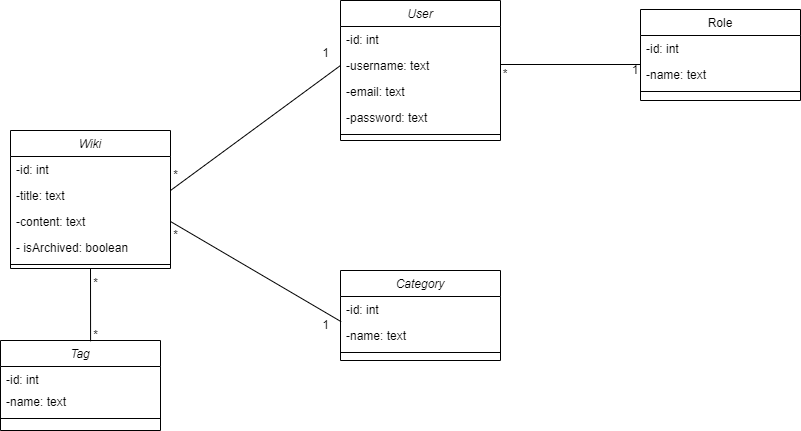

The diagram above was exported from draw.io. Its source (the exported page's mxGraphModel, read from the mxfile embedded in the PNG):
<mxGraphModel dx="552" dy="605" grid="1" gridSize="10" guides="1" tooltips="1" connect="1" arrows="1" fold="1" page="1" pageScale="1" pageWidth="827" pageHeight="1169" math="0" shadow="0">
  <root>
    <mxCell id="WIyWlLk6GJQsqaUBKTNV-0" />
    <mxCell id="WIyWlLk6GJQsqaUBKTNV-1" parent="WIyWlLk6GJQsqaUBKTNV-0" />
    <mxCell id="xTyv45MAceHIiQGBdWrl-9" value="User" style="swimlane;fontStyle=2;align=center;verticalAlign=top;childLayout=stackLayout;horizontal=1;startSize=26;horizontalStack=0;resizeParent=1;resizeLast=0;collapsible=1;marginBottom=0;rounded=0;shadow=0;strokeWidth=1;" vertex="1" parent="WIyWlLk6GJQsqaUBKTNV-1">
      <mxGeometry x="1610" y="700" width="160" height="140" as="geometry">
        <mxRectangle x="230" y="140" width="160" height="26" as="alternateBounds" />
      </mxGeometry>
    </mxCell>
    <mxCell id="xTyv45MAceHIiQGBdWrl-10" value="-id: int" style="text;align=left;verticalAlign=top;spacingLeft=4;spacingRight=4;overflow=hidden;rotatable=0;points=[[0,0.5],[1,0.5]];portConstraint=eastwest;" vertex="1" parent="xTyv45MAceHIiQGBdWrl-9">
      <mxGeometry y="26" width="160" height="26" as="geometry" />
    </mxCell>
    <mxCell id="xTyv45MAceHIiQGBdWrl-11" value="-username: text" style="text;align=left;verticalAlign=top;spacingLeft=4;spacingRight=4;overflow=hidden;rotatable=0;points=[[0,0.5],[1,0.5]];portConstraint=eastwest;rounded=0;shadow=0;html=0;" vertex="1" parent="xTyv45MAceHIiQGBdWrl-9">
      <mxGeometry y="52" width="160" height="26" as="geometry" />
    </mxCell>
    <mxCell id="xTyv45MAceHIiQGBdWrl-12" value="-email: text" style="text;align=left;verticalAlign=top;spacingLeft=4;spacingRight=4;overflow=hidden;rotatable=0;points=[[0,0.5],[1,0.5]];portConstraint=eastwest;rounded=0;shadow=0;html=0;" vertex="1" parent="xTyv45MAceHIiQGBdWrl-9">
      <mxGeometry y="78" width="160" height="26" as="geometry" />
    </mxCell>
    <mxCell id="xTyv45MAceHIiQGBdWrl-13" value="-password: text" style="text;align=left;verticalAlign=top;spacingLeft=4;spacingRight=4;overflow=hidden;rotatable=0;points=[[0,0.5],[1,0.5]];portConstraint=eastwest;rounded=0;shadow=0;html=0;" vertex="1" parent="xTyv45MAceHIiQGBdWrl-9">
      <mxGeometry y="104" width="160" height="26" as="geometry" />
    </mxCell>
    <mxCell id="xTyv45MAceHIiQGBdWrl-17" value="" style="line;html=1;strokeWidth=1;align=left;verticalAlign=middle;spacingTop=-1;spacingLeft=3;spacingRight=3;rotatable=0;labelPosition=right;points=[];portConstraint=eastwest;" vertex="1" parent="xTyv45MAceHIiQGBdWrl-9">
      <mxGeometry y="130" width="160" height="8" as="geometry" />
    </mxCell>
    <mxCell id="xTyv45MAceHIiQGBdWrl-18" value="Role" style="swimlane;fontStyle=0;align=center;verticalAlign=top;childLayout=stackLayout;horizontal=1;startSize=26;horizontalStack=0;resizeParent=1;resizeLast=0;collapsible=1;marginBottom=0;rounded=0;shadow=0;strokeWidth=1;" vertex="1" parent="WIyWlLk6GJQsqaUBKTNV-1">
      <mxGeometry x="1910" y="709" width="160" height="91" as="geometry">
        <mxRectangle x="550" y="140" width="160" height="26" as="alternateBounds" />
      </mxGeometry>
    </mxCell>
    <mxCell id="xTyv45MAceHIiQGBdWrl-19" value="-id: int" style="text;align=left;verticalAlign=top;spacingLeft=4;spacingRight=4;overflow=hidden;rotatable=0;points=[[0,0.5],[1,0.5]];portConstraint=eastwest;" vertex="1" parent="xTyv45MAceHIiQGBdWrl-18">
      <mxGeometry y="26" width="160" height="26" as="geometry" />
    </mxCell>
    <mxCell id="xTyv45MAceHIiQGBdWrl-20" value="-name: text" style="text;align=left;verticalAlign=top;spacingLeft=4;spacingRight=4;overflow=hidden;rotatable=0;points=[[0,0.5],[1,0.5]];portConstraint=eastwest;rounded=0;shadow=0;html=0;" vertex="1" parent="xTyv45MAceHIiQGBdWrl-18">
      <mxGeometry y="52" width="160" height="26" as="geometry" />
    </mxCell>
    <mxCell id="xTyv45MAceHIiQGBdWrl-21" value="" style="line;html=1;strokeWidth=1;align=left;verticalAlign=middle;spacingTop=-1;spacingLeft=3;spacingRight=3;rotatable=0;labelPosition=right;points=[];portConstraint=eastwest;" vertex="1" parent="xTyv45MAceHIiQGBdWrl-18">
      <mxGeometry y="78" width="160" height="8" as="geometry" />
    </mxCell>
    <mxCell id="xTyv45MAceHIiQGBdWrl-22" value="" style="line;strokeWidth=1;fillColor=none;align=left;verticalAlign=middle;spacingTop=-1;spacingLeft=3;spacingRight=3;rotatable=0;labelPosition=right;points=[];portConstraint=eastwest;strokeColor=inherit;" vertex="1" parent="WIyWlLk6GJQsqaUBKTNV-1">
      <mxGeometry x="1770" y="760" width="140" height="8" as="geometry" />
    </mxCell>
    <mxCell id="xTyv45MAceHIiQGBdWrl-23" value="1" style="text;strokeColor=none;align=center;fillColor=none;html=1;verticalAlign=middle;whiteSpace=wrap;rounded=0;" vertex="1" parent="WIyWlLk6GJQsqaUBKTNV-1">
      <mxGeometry x="1900" y="760" width="10" height="20" as="geometry" />
    </mxCell>
    <mxCell id="xTyv45MAceHIiQGBdWrl-24" value="*" style="text;strokeColor=none;align=center;fillColor=none;html=1;verticalAlign=middle;whiteSpace=wrap;rounded=0;" vertex="1" parent="WIyWlLk6GJQsqaUBKTNV-1">
      <mxGeometry x="1770" y="768" width="10" height="12" as="geometry" />
    </mxCell>
    <mxCell id="xTyv45MAceHIiQGBdWrl-25" value="Wiki" style="swimlane;fontStyle=2;align=center;verticalAlign=top;childLayout=stackLayout;horizontal=1;startSize=26;horizontalStack=0;resizeParent=1;resizeLast=0;collapsible=1;marginBottom=0;rounded=0;shadow=0;strokeWidth=1;" vertex="1" parent="WIyWlLk6GJQsqaUBKTNV-1">
      <mxGeometry x="1280" y="830" width="160" height="138" as="geometry">
        <mxRectangle x="230" y="140" width="160" height="26" as="alternateBounds" />
      </mxGeometry>
    </mxCell>
    <mxCell id="xTyv45MAceHIiQGBdWrl-26" value="-id: int" style="text;align=left;verticalAlign=top;spacingLeft=4;spacingRight=4;overflow=hidden;rotatable=0;points=[[0,0.5],[1,0.5]];portConstraint=eastwest;" vertex="1" parent="xTyv45MAceHIiQGBdWrl-25">
      <mxGeometry y="26" width="160" height="26" as="geometry" />
    </mxCell>
    <mxCell id="xTyv45MAceHIiQGBdWrl-27" value="-title: text" style="text;align=left;verticalAlign=top;spacingLeft=4;spacingRight=4;overflow=hidden;rotatable=0;points=[[0,0.5],[1,0.5]];portConstraint=eastwest;rounded=0;shadow=0;html=0;" vertex="1" parent="xTyv45MAceHIiQGBdWrl-25">
      <mxGeometry y="52" width="160" height="26" as="geometry" />
    </mxCell>
    <mxCell id="xTyv45MAceHIiQGBdWrl-28" value="-content: text" style="text;align=left;verticalAlign=top;spacingLeft=4;spacingRight=4;overflow=hidden;rotatable=0;points=[[0,0.5],[1,0.5]];portConstraint=eastwest;rounded=0;shadow=0;html=0;" vertex="1" parent="xTyv45MAceHIiQGBdWrl-25">
      <mxGeometry y="78" width="160" height="26" as="geometry" />
    </mxCell>
    <mxCell id="xTyv45MAceHIiQGBdWrl-75" value="- isArchived: boolean" style="text;align=left;verticalAlign=top;spacingLeft=4;spacingRight=4;overflow=hidden;rotatable=0;points=[[0,0.5],[1,0.5]];portConstraint=eastwest;rounded=0;shadow=0;html=0;" vertex="1" parent="xTyv45MAceHIiQGBdWrl-25">
      <mxGeometry y="104" width="160" height="26" as="geometry" />
    </mxCell>
    <mxCell id="xTyv45MAceHIiQGBdWrl-30" value="" style="line;html=1;strokeWidth=1;align=left;verticalAlign=middle;spacingTop=-1;spacingLeft=3;spacingRight=3;rotatable=0;labelPosition=right;points=[];portConstraint=eastwest;" vertex="1" parent="xTyv45MAceHIiQGBdWrl-25">
      <mxGeometry y="130" width="160" height="8" as="geometry" />
    </mxCell>
    <mxCell id="xTyv45MAceHIiQGBdWrl-31" value="Category" style="swimlane;fontStyle=2;align=center;verticalAlign=top;childLayout=stackLayout;horizontal=1;startSize=26;horizontalStack=0;resizeParent=1;resizeLast=0;collapsible=1;marginBottom=0;rounded=0;shadow=0;strokeWidth=1;" vertex="1" parent="WIyWlLk6GJQsqaUBKTNV-1">
      <mxGeometry x="1610" y="970" width="160" height="90" as="geometry">
        <mxRectangle x="230" y="140" width="160" height="26" as="alternateBounds" />
      </mxGeometry>
    </mxCell>
    <mxCell id="xTyv45MAceHIiQGBdWrl-32" value="-id: int" style="text;align=left;verticalAlign=top;spacingLeft=4;spacingRight=4;overflow=hidden;rotatable=0;points=[[0,0.5],[1,0.5]];portConstraint=eastwest;" vertex="1" parent="xTyv45MAceHIiQGBdWrl-31">
      <mxGeometry y="26" width="160" height="26" as="geometry" />
    </mxCell>
    <mxCell id="xTyv45MAceHIiQGBdWrl-33" value="-name: text" style="text;align=left;verticalAlign=top;spacingLeft=4;spacingRight=4;overflow=hidden;rotatable=0;points=[[0,0.5],[1,0.5]];portConstraint=eastwest;rounded=0;shadow=0;html=0;" vertex="1" parent="xTyv45MAceHIiQGBdWrl-31">
      <mxGeometry y="52" width="160" height="26" as="geometry" />
    </mxCell>
    <mxCell id="xTyv45MAceHIiQGBdWrl-36" value="" style="line;html=1;strokeWidth=1;align=left;verticalAlign=middle;spacingTop=-1;spacingLeft=3;spacingRight=3;rotatable=0;labelPosition=right;points=[];portConstraint=eastwest;" vertex="1" parent="xTyv45MAceHIiQGBdWrl-31">
      <mxGeometry y="78" width="160" height="8" as="geometry" />
    </mxCell>
    <mxCell id="xTyv45MAceHIiQGBdWrl-47" value="Tag" style="swimlane;fontStyle=2;align=center;verticalAlign=top;childLayout=stackLayout;horizontal=1;startSize=26;horizontalStack=0;resizeParent=1;resizeLast=0;collapsible=1;marginBottom=0;rounded=0;shadow=0;strokeWidth=1;" vertex="1" parent="WIyWlLk6GJQsqaUBKTNV-1">
      <mxGeometry x="1270" y="1040" width="160" height="90" as="geometry">
        <mxRectangle x="230" y="140" width="160" height="26" as="alternateBounds" />
      </mxGeometry>
    </mxCell>
    <mxCell id="xTyv45MAceHIiQGBdWrl-48" value="-id: int" style="text;align=left;verticalAlign=top;spacingLeft=4;spacingRight=4;overflow=hidden;rotatable=0;points=[[0,0.5],[1,0.5]];portConstraint=eastwest;" vertex="1" parent="xTyv45MAceHIiQGBdWrl-47">
      <mxGeometry y="26" width="160" height="22" as="geometry" />
    </mxCell>
    <mxCell id="xTyv45MAceHIiQGBdWrl-49" value="-name: text" style="text;align=left;verticalAlign=top;spacingLeft=4;spacingRight=4;overflow=hidden;rotatable=0;points=[[0,0.5],[1,0.5]];portConstraint=eastwest;rounded=0;shadow=0;html=0;" vertex="1" parent="xTyv45MAceHIiQGBdWrl-47">
      <mxGeometry y="48" width="160" height="26" as="geometry" />
    </mxCell>
    <mxCell id="xTyv45MAceHIiQGBdWrl-50" value="" style="line;html=1;strokeWidth=1;align=left;verticalAlign=middle;spacingTop=-1;spacingLeft=3;spacingRight=3;rotatable=0;labelPosition=right;points=[];portConstraint=eastwest;" vertex="1" parent="xTyv45MAceHIiQGBdWrl-47">
      <mxGeometry y="74" width="160" height="8" as="geometry" />
    </mxCell>
    <mxCell id="xTyv45MAceHIiQGBdWrl-51" value="" style="endArrow=none;html=1;rounded=0;entryX=0;entryY=0.5;entryDx=0;entryDy=0;" edge="1" parent="WIyWlLk6GJQsqaUBKTNV-1" target="xTyv45MAceHIiQGBdWrl-11">
      <mxGeometry width="50" height="50" relative="1" as="geometry">
        <mxPoint x="1440" y="890" as="sourcePoint" />
        <mxPoint x="1490" y="840" as="targetPoint" />
      </mxGeometry>
    </mxCell>
    <mxCell id="xTyv45MAceHIiQGBdWrl-58" value="" style="endArrow=none;html=1;rounded=0;exitX=0.563;exitY=0.009;exitDx=0;exitDy=0;exitPerimeter=0;entryX=0.5;entryY=1;entryDx=0;entryDy=0;" edge="1" parent="WIyWlLk6GJQsqaUBKTNV-1" source="xTyv45MAceHIiQGBdWrl-47" target="xTyv45MAceHIiQGBdWrl-25">
      <mxGeometry width="50" height="50" relative="1" as="geometry">
        <mxPoint x="1359.89" y="1034.13" as="sourcePoint" />
        <mxPoint x="1360" y="960" as="targetPoint" />
      </mxGeometry>
    </mxCell>
    <mxCell id="xTyv45MAceHIiQGBdWrl-60" value="" style="endArrow=none;html=1;rounded=0;entryX=0.004;entryY=-0.032;entryDx=0;entryDy=0;entryPerimeter=0;exitX=1;exitY=0.5;exitDx=0;exitDy=0;" edge="1" parent="WIyWlLk6GJQsqaUBKTNV-1" source="xTyv45MAceHIiQGBdWrl-28" target="xTyv45MAceHIiQGBdWrl-33">
      <mxGeometry width="50" height="50" relative="1" as="geometry">
        <mxPoint x="1470" y="1000" as="sourcePoint" />
        <mxPoint x="1520" y="950" as="targetPoint" />
      </mxGeometry>
    </mxCell>
    <mxCell id="xTyv45MAceHIiQGBdWrl-61" value="*" style="text;html=1;align=center;verticalAlign=middle;resizable=0;points=[];autosize=1;strokeColor=none;fillColor=none;" vertex="1" parent="WIyWlLk6GJQsqaUBKTNV-1">
      <mxGeometry x="1350" y="968" width="30" height="30" as="geometry" />
    </mxCell>
    <mxCell id="xTyv45MAceHIiQGBdWrl-62" value="*" style="text;html=1;align=center;verticalAlign=middle;resizable=0;points=[];autosize=1;strokeColor=none;fillColor=none;" vertex="1" parent="WIyWlLk6GJQsqaUBKTNV-1">
      <mxGeometry x="1350" y="1020" width="30" height="30" as="geometry" />
    </mxCell>
    <mxCell id="xTyv45MAceHIiQGBdWrl-63" value="1" style="text;html=1;align=center;verticalAlign=middle;resizable=0;points=[];autosize=1;strokeColor=none;fillColor=none;" vertex="1" parent="WIyWlLk6GJQsqaUBKTNV-1">
      <mxGeometry x="1580" y="1010" width="30" height="30" as="geometry" />
    </mxCell>
    <mxCell id="xTyv45MAceHIiQGBdWrl-64" value="*" style="text;html=1;align=center;verticalAlign=middle;resizable=0;points=[];autosize=1;strokeColor=none;fillColor=none;" vertex="1" parent="WIyWlLk6GJQsqaUBKTNV-1">
      <mxGeometry x="1430" y="920" width="30" height="30" as="geometry" />
    </mxCell>
    <mxCell id="xTyv45MAceHIiQGBdWrl-66" value="*" style="text;html=1;align=center;verticalAlign=middle;resizable=0;points=[];autosize=1;strokeColor=none;fillColor=none;" vertex="1" parent="WIyWlLk6GJQsqaUBKTNV-1">
      <mxGeometry x="1430" y="860" width="30" height="30" as="geometry" />
    </mxCell>
    <mxCell id="xTyv45MAceHIiQGBdWrl-72" value="1" style="text;html=1;align=center;verticalAlign=middle;resizable=0;points=[];autosize=1;strokeColor=none;fillColor=none;" vertex="1" parent="WIyWlLk6GJQsqaUBKTNV-1">
      <mxGeometry x="1580" y="738" width="30" height="30" as="geometry" />
    </mxCell>
  </root>
</mxGraphModel>